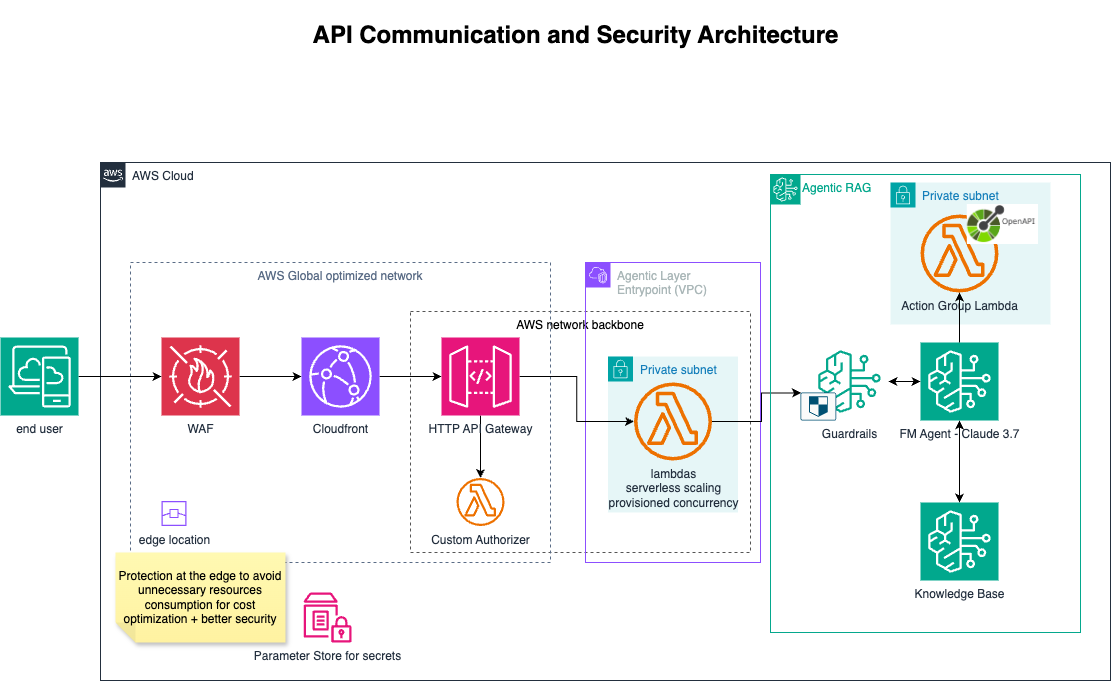

The diagram above was exported from draw.io. Its source (the exported page's mxGraphModel, read from the mxfile embedded in the PNG):
<mxGraphModel dx="1452" dy="929" grid="1" gridSize="10" guides="1" tooltips="1" connect="1" arrows="1" fold="1" page="1" pageScale="1" pageWidth="1169" pageHeight="827" math="0" shadow="0">
  <root>
    <mxCell id="0" />
    <mxCell id="1" parent="0" />
    <mxCell id="WIZIczAgmzSDIAD61xHs-19" value="&lt;h1&gt;API Communication and Security Architecture&lt;/h1&gt;" style="text;html=1;align=center;verticalAlign=middle;resizable=0;points=[];autosize=1;strokeColor=none;fillColor=none;" parent="1" vertex="1">
      <mxGeometry x="310" y="18" width="550" height="70" as="geometry" />
    </mxCell>
    <mxCell id="Mudxv_R2OKV88G6gSwlo-3" value="AWS Cloud" style="points=[[0,0],[0.25,0],[0.5,0],[0.75,0],[1,0],[1,0.25],[1,0.5],[1,0.75],[1,1],[0.75,1],[0.5,1],[0.25,1],[0,1],[0,0.75],[0,0.5],[0,0.25]];outlineConnect=0;gradientColor=none;html=1;whiteSpace=wrap;fontSize=12;fontStyle=0;container=1;pointerEvents=0;collapsible=0;recursiveResize=0;shape=mxgraph.aws4.group;grIcon=mxgraph.aws4.group_aws_cloud_alt;strokeColor=#232F3E;fillColor=none;verticalAlign=top;align=left;spacingLeft=30;fontColor=#232F3E;dashed=0;" parent="1" vertex="1">
      <mxGeometry x="110" y="180" width="1010" height="518" as="geometry" />
    </mxCell>
    <mxCell id="Mudxv_R2OKV88G6gSwlo-41" value="AWS network backbone" style="dashed=1;verticalAlign=top;fontStyle=0;whiteSpace=wrap;html=1;strokeColor=#545454;fillColor=none;" parent="Mudxv_R2OKV88G6gSwlo-3" vertex="1">
      <mxGeometry x="310" y="149" width="340" height="241" as="geometry" />
    </mxCell>
    <mxCell id="Mudxv_R2OKV88G6gSwlo-24" value="Private subnet" style="points=[[0,0],[0.25,0],[0.5,0],[0.75,0],[1,0],[1,0.25],[1,0.5],[1,0.75],[1,1],[0.75,1],[0.5,1],[0.25,1],[0,1],[0,0.75],[0,0.5],[0,0.25]];outlineConnect=0;gradientColor=none;html=1;whiteSpace=wrap;fontSize=12;fontStyle=0;container=1;pointerEvents=0;collapsible=0;recursiveResize=0;shape=mxgraph.aws4.group;grIcon=mxgraph.aws4.group_security_group;grStroke=0;strokeColor=#00A4A6;fillColor=#E6F6F7;verticalAlign=top;align=left;spacingLeft=30;fontColor=#147EBA;dashed=0;" parent="Mudxv_R2OKV88G6gSwlo-3" vertex="1">
      <mxGeometry x="507.5" y="194" width="130" height="156" as="geometry" />
    </mxCell>
    <mxCell id="Mudxv_R2OKV88G6gSwlo-8" value="AWS Global optimized network" style="fillColor=none;strokeColor=#5A6C86;dashed=1;verticalAlign=top;fontStyle=0;fontColor=#5A6C86;whiteSpace=wrap;html=1;" parent="Mudxv_R2OKV88G6gSwlo-3" vertex="1">
      <mxGeometry x="30" y="100" width="420" height="300" as="geometry" />
    </mxCell>
    <mxCell id="WIZIczAgmzSDIAD61xHs-4" value="Agentic Layer&amp;nbsp;&lt;div&gt;Entrypoint (VPC)&lt;/div&gt;" style="points=[[0,0],[0.25,0],[0.5,0],[0.75,0],[1,0],[1,0.25],[1,0.5],[1,0.75],[1,1],[0.75,1],[0.5,1],[0.25,1],[0,1],[0,0.75],[0,0.5],[0,0.25]];outlineConnect=0;gradientColor=none;html=1;whiteSpace=wrap;fontSize=12;fontStyle=0;container=0;pointerEvents=0;collapsible=0;recursiveResize=0;shape=mxgraph.aws4.group;grIcon=mxgraph.aws4.group_vpc2;strokeColor=#8C4FFF;fillColor=none;verticalAlign=top;align=left;spacingLeft=30;fontColor=#AAB7B8;dashed=0;" parent="Mudxv_R2OKV88G6gSwlo-3" vertex="1">
      <mxGeometry x="485" y="100" width="175" height="300" as="geometry" />
    </mxCell>
    <mxCell id="Mudxv_R2OKV88G6gSwlo-9" value="edge location" style="sketch=0;outlineConnect=0;fontColor=#232F3E;gradientColor=none;fillColor=#8C4FFF;strokeColor=none;dashed=0;verticalLabelPosition=bottom;verticalAlign=top;align=center;html=1;fontSize=12;fontStyle=0;aspect=fixed;pointerEvents=1;shape=mxgraph.aws4.edge_location;" parent="Mudxv_R2OKV88G6gSwlo-3" vertex="1">
      <mxGeometry x="61" y="338.5" width="25" height="25" as="geometry" />
    </mxCell>
    <mxCell id="Mudxv_R2OKV88G6gSwlo-27" value="" style="edgeStyle=orthogonalEdgeStyle;rounded=0;orthogonalLoop=1;jettySize=auto;html=1;" parent="Mudxv_R2OKV88G6gSwlo-3" source="Mudxv_R2OKV88G6gSwlo-11" target="Mudxv_R2OKV88G6gSwlo-13" edge="1">
      <mxGeometry relative="1" as="geometry" />
    </mxCell>
    <mxCell id="Mudxv_R2OKV88G6gSwlo-11" value="WAF" style="sketch=0;points=[[0,0,0],[0.25,0,0],[0.5,0,0],[0.75,0,0],[1,0,0],[0,1,0],[0.25,1,0],[0.5,1,0],[0.75,1,0],[1,1,0],[0,0.25,0],[0,0.5,0],[0,0.75,0],[1,0.25,0],[1,0.5,0],[1,0.75,0]];outlineConnect=0;fontColor=#232F3E;fillColor=#DD344C;strokeColor=#ffffff;dashed=0;verticalLabelPosition=bottom;verticalAlign=top;align=center;html=1;fontSize=12;fontStyle=0;aspect=fixed;shape=mxgraph.aws4.resourceIcon;resIcon=mxgraph.aws4.waf;" parent="Mudxv_R2OKV88G6gSwlo-3" vertex="1">
      <mxGeometry x="61" y="175" width="78" height="78" as="geometry" />
    </mxCell>
    <mxCell id="Mudxv_R2OKV88G6gSwlo-28" value="" style="edgeStyle=orthogonalEdgeStyle;rounded=0;orthogonalLoop=1;jettySize=auto;html=1;" parent="Mudxv_R2OKV88G6gSwlo-3" source="Mudxv_R2OKV88G6gSwlo-13" target="Mudxv_R2OKV88G6gSwlo-14" edge="1">
      <mxGeometry relative="1" as="geometry" />
    </mxCell>
    <mxCell id="Mudxv_R2OKV88G6gSwlo-13" value="Cloudfront" style="sketch=0;points=[[0,0,0],[0.25,0,0],[0.5,0,0],[0.75,0,0],[1,0,0],[0,1,0],[0.25,1,0],[0.5,1,0],[0.75,1,0],[1,1,0],[0,0.25,0],[0,0.5,0],[0,0.75,0],[1,0.25,0],[1,0.5,0],[1,0.75,0]];outlineConnect=0;fontColor=#232F3E;fillColor=#8C4FFF;strokeColor=#ffffff;dashed=0;verticalLabelPosition=bottom;verticalAlign=top;align=center;html=1;fontSize=12;fontStyle=0;aspect=fixed;shape=mxgraph.aws4.resourceIcon;resIcon=mxgraph.aws4.cloudfront;" parent="Mudxv_R2OKV88G6gSwlo-3" vertex="1">
      <mxGeometry x="201" y="175" width="78" height="78" as="geometry" />
    </mxCell>
    <mxCell id="Mudxv_R2OKV88G6gSwlo-31" value="" style="edgeStyle=orthogonalEdgeStyle;rounded=0;orthogonalLoop=1;jettySize=auto;html=1;entryX=0.015;entryY=0.015;entryDx=0;entryDy=0;entryPerimeter=0;" parent="Mudxv_R2OKV88G6gSwlo-3" source="Mudxv_R2OKV88G6gSwlo-15" target="FS2BE-fKRuYmprh52bt6-9" edge="1">
      <mxGeometry relative="1" as="geometry">
        <mxPoint x="720" y="259" as="targetPoint" />
        <Array as="points">
          <mxPoint x="661" y="259" />
          <mxPoint x="661" y="230" />
        </Array>
      </mxGeometry>
    </mxCell>
    <mxCell id="Mudxv_R2OKV88G6gSwlo-15" value="lambdas&lt;br&gt;serverless scaling&lt;div&gt;provisioned concurrency&lt;/div&gt;" style="sketch=0;outlineConnect=0;fontColor=#232F3E;gradientColor=none;fillColor=#ED7100;strokeColor=none;dashed=0;verticalLabelPosition=bottom;verticalAlign=top;align=center;html=1;fontSize=12;fontStyle=0;aspect=fixed;pointerEvents=1;shape=mxgraph.aws4.lambda_function;" parent="Mudxv_R2OKV88G6gSwlo-3" vertex="1">
      <mxGeometry x="533.5" y="220" width="78" height="78" as="geometry" />
    </mxCell>
    <mxCell id="Mudxv_R2OKV88G6gSwlo-29" value="" style="edgeStyle=orthogonalEdgeStyle;rounded=0;orthogonalLoop=1;jettySize=auto;html=1;" parent="Mudxv_R2OKV88G6gSwlo-3" source="Mudxv_R2OKV88G6gSwlo-14" target="Mudxv_R2OKV88G6gSwlo-18" edge="1">
      <mxGeometry relative="1" as="geometry" />
    </mxCell>
    <mxCell id="Mudxv_R2OKV88G6gSwlo-30" value="" style="edgeStyle=orthogonalEdgeStyle;rounded=0;orthogonalLoop=1;jettySize=auto;html=1;" parent="Mudxv_R2OKV88G6gSwlo-3" source="Mudxv_R2OKV88G6gSwlo-14" target="Mudxv_R2OKV88G6gSwlo-15" edge="1">
      <mxGeometry relative="1" as="geometry" />
    </mxCell>
    <mxCell id="Mudxv_R2OKV88G6gSwlo-14" value="HTTP API Gateway" style="sketch=0;points=[[0,0,0],[0.25,0,0],[0.5,0,0],[0.75,0,0],[1,0,0],[0,1,0],[0.25,1,0],[0.5,1,0],[0.75,1,0],[1,1,0],[0,0.25,0],[0,0.5,0],[0,0.75,0],[1,0.25,0],[1,0.5,0],[1,0.75,0]];outlineConnect=0;fontColor=#232F3E;fillColor=#E7157B;strokeColor=#ffffff;dashed=0;verticalLabelPosition=bottom;verticalAlign=top;align=center;html=1;fontSize=12;fontStyle=0;aspect=fixed;shape=mxgraph.aws4.resourceIcon;resIcon=mxgraph.aws4.api_gateway;" parent="Mudxv_R2OKV88G6gSwlo-3" vertex="1">
      <mxGeometry x="341" y="175" width="78" height="78" as="geometry" />
    </mxCell>
    <mxCell id="Mudxv_R2OKV88G6gSwlo-18" value="Custom Authorizer" style="sketch=0;outlineConnect=0;fontColor=#232F3E;gradientColor=none;fillColor=#ED7100;strokeColor=none;dashed=0;verticalLabelPosition=bottom;verticalAlign=top;align=center;html=1;fontSize=12;fontStyle=0;aspect=fixed;pointerEvents=1;shape=mxgraph.aws4.lambda_function;" parent="Mudxv_R2OKV88G6gSwlo-3" vertex="1">
      <mxGeometry x="356" y="315.5" width="48" height="48" as="geometry" />
    </mxCell>
    <mxCell id="Mudxv_R2OKV88G6gSwlo-46" value="Protection at the edge to avoid unnecessary resources consumption for cost optimization + better security" style="shape=note;whiteSpace=wrap;html=1;backgroundOutline=1;fontColor=#000000;darkOpacity=0.05;fillColor=#FFF9B2;strokeColor=none;fillStyle=solid;direction=west;gradientDirection=north;gradientColor=#FFF2A1;shadow=1;size=20;pointerEvents=1;" parent="Mudxv_R2OKV88G6gSwlo-3" vertex="1">
      <mxGeometry x="15" y="390" width="170" height="90" as="geometry" />
    </mxCell>
    <mxCell id="FS2BE-fKRuYmprh52bt6-43" value="&lt;div&gt;&lt;font style=&quot;color: light-dark(rgb(5, 168, 141), rgb(237, 237, 237));&quot;&gt;Agentic RAG&lt;/font&gt;&lt;/div&gt;" style="points=[[0,0],[0.25,0],[0.5,0],[0.75,0],[1,0],[1,0.25],[1,0.5],[1,0.75],[1,1],[0.75,1],[0.5,1],[0.25,1],[0,1],[0,0.75],[0,0.5],[0,0.25]];outlineConnect=0;gradientColor=none;html=1;whiteSpace=wrap;fontSize=12;fontStyle=0;container=1;pointerEvents=0;collapsible=0;recursiveResize=0;shape=mxgraph.aws4.group;grIcon=mxgraph.aws4.group_iot_greengrass;strokeColor=light-dark(#05a88d, #61820b);fillColor=none;verticalAlign=top;align=left;spacingLeft=30;fontColor=#3F8624;dashed=0;" vertex="1" parent="Mudxv_R2OKV88G6gSwlo-3">
      <mxGeometry x="670" y="12" width="310" height="458" as="geometry" />
    </mxCell>
    <mxCell id="FS2BE-fKRuYmprh52bt6-56" value="Private subnet" style="points=[[0,0],[0.25,0],[0.5,0],[0.75,0],[1,0],[1,0.25],[1,0.5],[1,0.75],[1,1],[0.75,1],[0.5,1],[0.25,1],[0,1],[0,0.75],[0,0.5],[0,0.25]];outlineConnect=0;gradientColor=none;html=1;whiteSpace=wrap;fontSize=12;fontStyle=0;container=1;pointerEvents=0;collapsible=0;recursiveResize=0;shape=mxgraph.aws4.group;grIcon=mxgraph.aws4.group_security_group;grStroke=0;strokeColor=#00A4A6;fillColor=#E6F6F7;verticalAlign=top;align=left;spacingLeft=30;fontColor=#147EBA;dashed=0;" vertex="1" parent="FS2BE-fKRuYmprh52bt6-43">
      <mxGeometry x="120" y="8" width="160" height="142" as="geometry" />
    </mxCell>
    <mxCell id="FS2BE-fKRuYmprh52bt6-54" value="" style="group" vertex="1" connectable="0" parent="FS2BE-fKRuYmprh52bt6-43">
      <mxGeometry x="150" y="30" width="117.99999999999994" height="88" as="geometry" />
    </mxCell>
    <mxCell id="FS2BE-fKRuYmprh52bt6-46" value="Action Group Lambda" style="sketch=0;outlineConnect=0;fontColor=#232F3E;gradientColor=none;fillColor=#ED7100;strokeColor=none;dashed=0;verticalLabelPosition=bottom;verticalAlign=top;align=center;html=1;fontSize=12;fontStyle=0;aspect=fixed;pointerEvents=1;shape=mxgraph.aws4.lambda_function;" vertex="1" parent="FS2BE-fKRuYmprh52bt6-54">
      <mxGeometry y="10" width="78" height="78" as="geometry" />
    </mxCell>
    <mxCell id="FS2BE-fKRuYmprh52bt6-53" value="" style="shape=image;verticalLabelPosition=bottom;labelBackgroundColor=default;verticalAlign=top;aspect=fixed;imageAspect=0;image=data:image/png,(base64 omitted: 6904 chars);" vertex="1" parent="FS2BE-fKRuYmprh52bt6-54">
      <mxGeometry x="46.809999999999945" width="71.19" height="40" as="geometry" />
    </mxCell>
    <mxCell id="FS2BE-fKRuYmprh52bt6-44" value="" style="sketch=0;points=[[0,0,0],[0.25,0,0],[0.5,0,0],[0.75,0,0],[1,0,0],[0,1,0],[0.25,1,0],[0.5,1,0],[0.75,1,0],[1,1,0],[0,0.25,0],[0,0.5,0],[0,0.75,0],[1,0.25,0],[1,0.5,0],[1,0.75,0]];outlineConnect=0;fontColor=#232F3E;fillColor=#01A88D;strokeColor=#ffffff;dashed=0;verticalLabelPosition=bottom;verticalAlign=top;align=center;html=1;fontSize=12;fontStyle=0;aspect=fixed;shape=mxgraph.aws4.resourceIcon;resIcon=mxgraph.aws4.bedrock;" vertex="1" parent="FS2BE-fKRuYmprh52bt6-43">
      <mxGeometry width="30" height="30" as="geometry" />
    </mxCell>
    <mxCell id="FS2BE-fKRuYmprh52bt6-45" value="FM Agent - Claude 3.7" style="sketch=0;points=[[0,0,0],[0.25,0,0],[0.5,0,0],[0.75,0,0],[1,0,0],[0,1,0],[0.25,1,0],[0.5,1,0],[0.75,1,0],[1,1,0],[0,0.25,0],[0,0.5,0],[0,0.75,0],[1,0.25,0],[1,0.5,0],[1,0.75,0]];outlineConnect=0;fontColor=#232F3E;fillColor=#01A88D;strokeColor=#ffffff;dashed=0;verticalLabelPosition=bottom;verticalAlign=top;align=center;html=1;fontSize=12;fontStyle=0;aspect=fixed;shape=mxgraph.aws4.resourceIcon;resIcon=mxgraph.aws4.bedrock;" vertex="1" parent="FS2BE-fKRuYmprh52bt6-43">
      <mxGeometry x="150" y="168" width="78" height="78" as="geometry" />
    </mxCell>
    <mxCell id="FS2BE-fKRuYmprh52bt6-47" style="edgeStyle=orthogonalEdgeStyle;rounded=0;orthogonalLoop=1;jettySize=auto;html=1;" edge="1" parent="FS2BE-fKRuYmprh52bt6-43">
      <mxGeometry relative="1" as="geometry">
        <mxPoint x="633.0008872710728" y="389" as="targetPoint" />
      </mxGeometry>
    </mxCell>
    <mxCell id="FS2BE-fKRuYmprh52bt6-48" style="edgeStyle=orthogonalEdgeStyle;rounded=0;orthogonalLoop=1;jettySize=auto;html=1;entryX=0.5;entryY=0;entryDx=0;entryDy=0;entryPerimeter=0;" edge="1" parent="FS2BE-fKRuYmprh52bt6-43">
      <mxGeometry relative="1" as="geometry">
        <mxPoint x="583" y="131" as="sourcePoint" />
      </mxGeometry>
    </mxCell>
    <mxCell id="FS2BE-fKRuYmprh52bt6-49" style="edgeStyle=orthogonalEdgeStyle;rounded=0;orthogonalLoop=1;jettySize=auto;html=1;entryX=0.5;entryY=1;entryDx=0;entryDy=0;entryPerimeter=0;" edge="1" parent="FS2BE-fKRuYmprh52bt6-43">
      <mxGeometry relative="1" as="geometry">
        <mxPoint x="664" y="238" as="targetPoint" />
      </mxGeometry>
    </mxCell>
    <mxCell id="FS2BE-fKRuYmprh52bt6-50" value="Knowledge Base" style="sketch=0;points=[[0,0,0],[0.25,0,0],[0.5,0,0],[0.75,0,0],[1,0,0],[0,1,0],[0.25,1,0],[0.5,1,0],[0.75,1,0],[1,1,0],[0,0.25,0],[0,0.5,0],[0,0.75,0],[1,0.25,0],[1,0.5,0],[1,0.75,0]];outlineConnect=0;fontColor=#232F3E;fillColor=#01A88D;strokeColor=#ffffff;dashed=0;verticalLabelPosition=bottom;verticalAlign=top;align=center;html=1;fontSize=12;fontStyle=0;aspect=fixed;shape=mxgraph.aws4.resourceIcon;resIcon=mxgraph.aws4.bedrock;" vertex="1" parent="FS2BE-fKRuYmprh52bt6-43">
      <mxGeometry x="150" y="328" width="78" height="78" as="geometry" />
    </mxCell>
    <mxCell id="FS2BE-fKRuYmprh52bt6-51" style="edgeStyle=orthogonalEdgeStyle;rounded=0;orthogonalLoop=1;jettySize=auto;html=1;startArrow=classic;startFill=1;exitX=0.5;exitY=1;exitDx=0;exitDy=0;exitPerimeter=0;" edge="1" parent="FS2BE-fKRuYmprh52bt6-43" source="FS2BE-fKRuYmprh52bt6-45" target="FS2BE-fKRuYmprh52bt6-50">
      <mxGeometry relative="1" as="geometry">
        <Array as="points">
          <mxPoint x="190" y="309" />
          <mxPoint x="259" y="309" />
        </Array>
      </mxGeometry>
    </mxCell>
    <mxCell id="FS2BE-fKRuYmprh52bt6-52" style="edgeStyle=orthogonalEdgeStyle;rounded=0;orthogonalLoop=1;jettySize=auto;html=1;" edge="1" parent="FS2BE-fKRuYmprh52bt6-43" source="FS2BE-fKRuYmprh52bt6-45" target="FS2BE-fKRuYmprh52bt6-46">
      <mxGeometry relative="1" as="geometry">
        <mxPoint x="325.5799999999999" y="120.5" as="targetPoint" />
      </mxGeometry>
    </mxCell>
    <mxCell id="FS2BE-fKRuYmprh52bt6-10" value="" style="group" vertex="1" connectable="0" parent="FS2BE-fKRuYmprh52bt6-43">
      <mxGeometry x="30" y="168" width="88" height="78" as="geometry" />
    </mxCell>
    <mxCell id="FS2BE-fKRuYmprh52bt6-4" value="Guardrails" style="sketch=0;points=[[0,0,0],[0.25,0,0],[0.5,0,0],[0.75,0,0],[1,0,0],[0,1,0],[0.25,1,0],[0.5,1,0],[0.75,1,0],[1,1,0],[0,0.25,0],[0,0.5,0],[0,0.75,0],[1,0.25,0],[1,0.5,0],[1,0.75,0]];outlineConnect=0;fontColor=#232F3E;fillColor=#FFFFFF;strokeColor=light-dark(#05a88d, #121212);dashed=0;verticalLabelPosition=bottom;verticalAlign=top;align=center;html=1;fontSize=12;fontStyle=0;aspect=fixed;shape=mxgraph.aws4.resourceIcon;resIcon=mxgraph.aws4.bedrock;" vertex="1" parent="FS2BE-fKRuYmprh52bt6-10">
      <mxGeometry x="10" width="78" height="78" as="geometry" />
    </mxCell>
    <mxCell id="FS2BE-fKRuYmprh52bt6-9" value="" style="sketch=0;points=[[0.015,0.015,0],[0.985,0.015,0],[0.985,0.985,0],[0.015,0.985,0],[0.25,0,0],[0.5,0,0],[0.75,0,0],[1,0.25,0],[1,0.5,0],[1,0.75,0],[0.75,1,0],[0.5,1,0],[0.25,1,0],[0,0.75,0],[0,0.5,0],[0,0.25,0]];verticalLabelPosition=bottom;html=1;verticalAlign=top;aspect=fixed;align=center;pointerEvents=1;shape=mxgraph.cisco19.rect;prIcon=shield;fillColor=#FAFAFA;strokeColor=#005073;" vertex="1" parent="FS2BE-fKRuYmprh52bt6-10">
      <mxGeometry y="50" width="35.84" height="28" as="geometry" />
    </mxCell>
    <mxCell id="FS2BE-fKRuYmprh52bt6-55" value="" style="edgeStyle=orthogonalEdgeStyle;rounded=0;orthogonalLoop=1;jettySize=auto;html=1;startArrow=classic;startFill=1;" edge="1" parent="FS2BE-fKRuYmprh52bt6-43" source="FS2BE-fKRuYmprh52bt6-4" target="FS2BE-fKRuYmprh52bt6-45">
      <mxGeometry relative="1" as="geometry" />
    </mxCell>
    <mxCell id="FS2BE-fKRuYmprh52bt6-57" value="Parameter Store for secrets" style="sketch=0;outlineConnect=0;fontColor=#232F3E;gradientColor=none;fillColor=#E7157B;strokeColor=none;dashed=0;verticalLabelPosition=bottom;verticalAlign=top;align=center;html=1;fontSize=12;fontStyle=0;aspect=fixed;pointerEvents=1;shape=mxgraph.aws4.parameter_store;" vertex="1" parent="Mudxv_R2OKV88G6gSwlo-3">
      <mxGeometry x="203" y="430.08" width="48" height="49.92" as="geometry" />
    </mxCell>
    <mxCell id="Mudxv_R2OKV88G6gSwlo-26" value="" style="edgeStyle=orthogonalEdgeStyle;rounded=0;orthogonalLoop=1;jettySize=auto;html=1;" parent="1" source="Mudxv_R2OKV88G6gSwlo-5" target="Mudxv_R2OKV88G6gSwlo-11" edge="1">
      <mxGeometry relative="1" as="geometry" />
    </mxCell>
    <mxCell id="Mudxv_R2OKV88G6gSwlo-5" value="end user" style="sketch=0;points=[[0,0,0],[0.25,0,0],[0.5,0,0],[0.75,0,0],[1,0,0],[0,1,0],[0.25,1,0],[0.5,1,0],[0.75,1,0],[1,1,0],[0,0.25,0],[0,0.5,0],[0,0.75,0],[1,0.25,0],[1,0.5,0],[1,0.75,0]];outlineConnect=0;fontColor=#232F3E;fillColor=#01A88D;strokeColor=#ffffff;dashed=0;verticalLabelPosition=bottom;verticalAlign=top;align=center;html=1;fontSize=12;fontStyle=0;aspect=fixed;shape=mxgraph.aws4.resourceIcon;resIcon=mxgraph.aws4.desktop_and_app_streaming;" parent="1" vertex="1">
      <mxGeometry x="10" y="355" width="78" height="78" as="geometry" />
    </mxCell>
  </root>
</mxGraphModel>